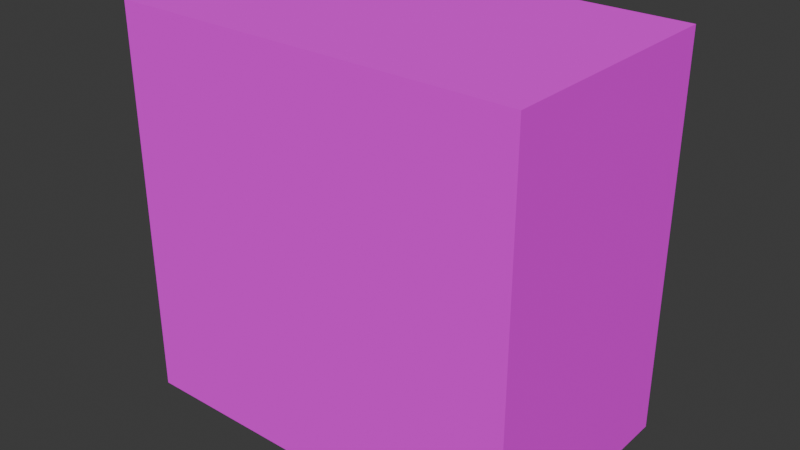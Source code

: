 # Source: CupboardOnWall.blend  (saved by Blender 4.5.87; exported with 4.5.12 LTS)
import bpy
from mathutils import Matrix  # noqa: F401  (used for matrix-valued properties, if any)

bpy.ops.wm.read_factory_settings(use_empty=True)
scene = bpy.context.scene
scene.name = 'Scene'

# ---- collections
col_collection = bpy.data.collections.new('Collection'); scene.collection.children.link(col_collection)

# ---- images (referenced by path relative to the original .blend; pixels are not part of the script)
import os
ASSET_DIR = os.environ.get("B2B_ASSET_DIR", "")  # directory of the original .blend (textures are referenced by path, not embedded)
HERE = os.path.dirname(os.path.abspath(__file__))  # packed textures are extracted next to this script under _unpacked/

def load_image(name, relpath, width, height, colorspace="sRGB"):
    """Load a texture the original file referenced (path relative to the .blend, or extracted next to this script)."""
    p = next((c for c in (os.path.join(HERE, relpath), os.path.join(ASSET_DIR, relpath)) if relpath and os.path.exists(c)), "")
    if p:
        img = bpy.data.images.load(p, check_existing=True)
        img.name = name
    else:  # same state as the original file: an image datablock whose file is absent (Cycles renders it pink)
        img = bpy.data.images.new(name, width, height)
        img.source = "FILE"
        img.filepath = "//" + (relpath or name)
    img.colorspace_settings.name = colorspace
    return img
img_cupboardonwall_png = load_image('CupboardOnWall.png', 'CupboardOnWall.png', 1024, 1024, 'sRGB')

# ---- materials (node trees are filled in below, after node groups)
mat_material = bpy.data.materials.new('Material')
mat_material.alpha_threshold = 0.0
mat_material.use_transparent_shadow = False
mat_material.roughness = 0.5
mat_material.line_color = (0.0, 0.0, 0.0, 1.0)

# ---- material node trees
mat_material.use_nodes = True; mat_material.node_tree.nodes.clear()
_N = mat_material.node_tree.nodes; _L = mat_material.node_tree.links
n0 = _N.new('ShaderNodeOutputMaterial'); n0.name = 'Material Output'; n0.location = (300, 300)
n1 = _N.new('ShaderNodeBsdfPrincipled'); n1.name = 'Principled BSDF'; n1.location = (10, 300)
n1.inputs[2].default_value = 1.0
n1.inputs[3].default_value = 1.45
n2 = _N.new('ShaderNodeTexImage'); n2.name = 'Image Texture'; n2.location = (-270, 260)
n2.image = img_cupboardonwall_png
n3 = _N.new('ShaderNodeMapping'); n3.name = 'Mapping'; n3.location = (-450, 260)
n4 = _N.new('ShaderNodeTexCoord'); n4.name = 'Texture Coordinate'; n4.location = (-630, 260)
_L.new(n1.outputs[0], n0.inputs[0])
_L.new(n2.outputs[0], n1.inputs[0])
_L.new(n3.outputs[0], n2.inputs[0])
_L.new(n4.outputs[2], n3.inputs[0])
n0.is_active_output = True

# ---- world
world_world = bpy.data.worlds.new('World'); scene.world = world_world
world_world.use_nodes = True; world_world.node_tree.nodes.clear()
_N = world_world.node_tree.nodes; _L = world_world.node_tree.links
n0 = _N.new('ShaderNodeOutputWorld'); n0.name = 'World Output'; n0.location = (300, 300)
n1 = _N.new('ShaderNodeBackground'); n1.name = 'Background'; n1.location = (10, 300)
n1.inputs[0].default_value = (0.05088, 0.05088, 0.05088, 1.0)
_L.new(n1.outputs[0], n0.inputs[0])
n0.is_active_output = True
world_world.color = (0.05088, 0.05088, 0.05088)
world_world.sun_shadow_jitter_overblur = 0.0

# ---- meshes
me_cube = bpy.data.meshes.new('Cube')
me_cube.from_pydata([(0.9875, 1.0, 0.9332), (0.9875, 1.0, -0.9791), (0.9875, -1.0, 0.9332), (0.9875, -1.0, -0.9791), (-0.9812, 1.0, 0.9332), (-0.9812, 1.0, -0.9791), (-0.9812, -1.0, 0.9332), (-0.9812, -1.0, -0.9791)], [], [(0, 4, 6, 2), (3, 2, 6, 7), (7, 6, 4, 5), (5, 1, 3, 7), (1, 0, 2, 3), (5, 4, 0, 1)])
_uv = me_cube.uv_layers.new(name='UVMap')
_uv.uv.foreach_set('vector', [0.4516, 0.4259, 0.2051, 0.4259, 0.2051, 0.2269, 0.4516, 0.2269, 0.1658, 0.5642, 0.156, 0.1374, 0.8243, 0.1307, 0.8342, 0.5575, 0.2032, 0.2313, 0.2032, 0.4215, 0.4535, 0.4215, 0.4535, 0.2313, 0.2051, 0.4259, 0.4516, 0.4259, 0.4516, 0.2269, 0.2051, 0.2269, 0.4535, 0.2313, 0.4535, 0.4215, 0.2032, 0.4215, 0.2032, 0.2313, 0.8342, 0.5575, 0.8243, 0.1307, 0.156, 0.1374, 0.1658, 0.5642])
me_cube.materials.append(mat_material)
me_cube.use_mirror_vertex_groups = False
me_cube.update()

# ---- objects
ob_cupboardonwall = bpy.data.objects.new('CupboardOnWall', me_cube)

# ---- transforms, parenting, visibility, modifiers, constraints
ob_cupboardonwall.location = (0.0, 0.0, 0.0)
ob_cupboardonwall.scale = (0.3657, 0.2167, 0.3657)
ob_cupboardonwall.lock_rotations_4d = False
ob_cupboardonwall.empty_display_type = 'ARROWS'
ob_cupboardonwall.lineart.crease_threshold = 0.0

# ---- collection membership
col_collection.objects.link(ob_cupboardonwall)

# ---- scene / render settings (as saved in the file)
scene.frame_start = 1; scene.frame_end = 250; scene.frame_set(1)
scene.render.engine = 'CYCLES'
bpy.context.view_layer.update()

# ---- added for rendering (the .blend has no active camera and no usable light): camera, sun
cam_auto = bpy.data.cameras.new('AutoCamera')
cam_auto.lens = 50.0
cam_auto.sensor_width = 36.0
cam_auto.clip_end = 1000.0
ob_auto_camera = bpy.data.objects.new('AutoCamera', cam_auto)
scene.collection.objects.link(ob_auto_camera)
ob_auto_camera.location = (1.01263, -1.21378, 0.800787)
ob_auto_camera.rotation_euler = (1.09748, -7.21219e-08, 0.694738)
scene.camera = ob_auto_camera
light_auto_sun = bpy.data.lights.new('AutoSun', 'SUN')
light_auto_sun.energy = 3.0
light_auto_sun.angle = 0.0523599
ob_auto_sun = bpy.data.objects.new('AutoSun', light_auto_sun)
scene.collection.objects.link(ob_auto_sun)
ob_auto_sun.rotation_euler = (0.872665, 0.174533, 0.523599)
bpy.context.view_layer.update()
